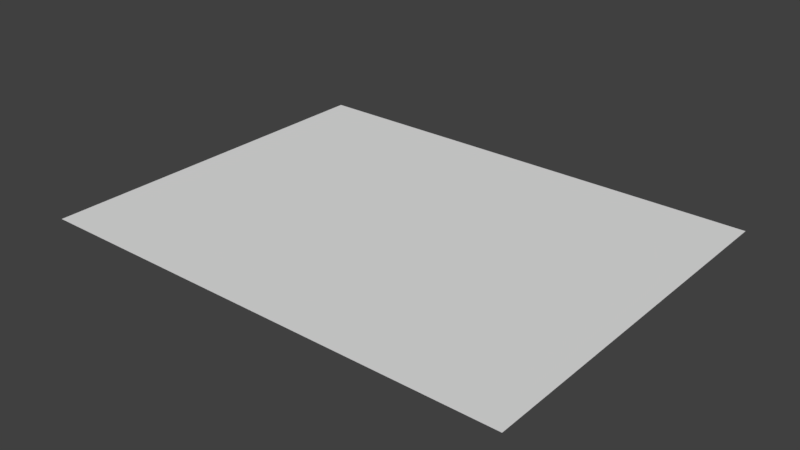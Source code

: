 # Source: Speech.blend  (saved by Blender 2.79.0; exported with 4.5.12 LTS)
import bpy
from mathutils import Matrix  # noqa: F401  (used for matrix-valued properties, if any)

bpy.ops.wm.read_factory_settings(use_empty=True)
scene = bpy.context.scene
scene.name = 'Scene'

# ---- collections
col_collection_1 = bpy.data.collections.new('Collection 1'); scene.collection.children.link(col_collection_1)

# ---- materials (node trees are filled in below, after node groups)
mat_speech = bpy.data.materials.new('Speech')
mat_speech.alpha_threshold = 0.0
mat_speech.use_transparent_shadow = False
mat_speech.roughness = 0.5

# ---- material node trees

# ---- world
world_world = bpy.data.worlds.new('World'); scene.world = world_world
world_world.color = (0.05088, 0.05088, 0.05088)
world_world.use_sun_shadow = False
world_world.sun_shadow_jitter_overblur = 0.0
world_world.cycles.sampling_method = 'MANUAL'

# ---- meshes
me_speech = bpy.data.meshes.new('Speech')
me_speech.from_pydata([(-1.3, -1.0, 0.0), (1.3, -1.0, 0.0), (-1.3, 1.0, 0.0), (1.3, 1.0, 0.0)], [], [(0, 1, 3, 2)])
_uv = me_speech.uv_layers.new(name='UVMap')
_uv.uv.foreach_set('vector', [8.769e-05, 8.778e-05, 0.9999, 8.769e-05, 0.9999, 0.9985, 8.778e-05, 0.9985])
me_speech.materials.append(mat_speech)
me_speech.use_remesh_preserve_volume = False
me_speech.use_remesh_preserve_attributes = False
me_speech.use_mirror_vertex_groups = False
me_speech.update()

# ---- objects
ob_speech = bpy.data.objects.new('Speech', me_speech)

# ---- transforms, parenting, visibility, modifiers, constraints
ob_speech.location = (0.0, 0.0, 0.0)
ob_speech.lineart.crease_threshold = 0.0

# ---- collection membership
col_collection_1.objects.link(ob_speech)

# ---- scene / render settings (as saved in the file)
scene.frame_start = 1; scene.frame_end = 250; scene.frame_set(1)
scene.render.engine = 'BLENDER_EEVEE_NEXT'
scene.render.resolution_percentage = 50
scene.render.dither_intensity = 0.0
scene.cycles.use_denoising = False
scene.cycles.samples = 128
scene.cycles.sampling_pattern = 'TABULATED_SOBOL'
scene.cycles.use_adaptive_sampling = False
scene.cycles.use_light_tree = False
scene.cycles.blur_glossy = 0.0
scene.cycles.sample_clamp_indirect = 0.0
scene.view_settings.view_transform = 'Standard'
bpy.context.view_layer.update()

# ---- added for rendering (the .blend has no active camera and no usable light): camera, sun
cam_auto = bpy.data.cameras.new('AutoCamera')
cam_auto.lens = 50.0
cam_auto.sensor_width = 36.0
cam_auto.clip_end = 1000.0
ob_auto_camera = bpy.data.objects.new('AutoCamera', cam_auto)
scene.collection.objects.link(ob_auto_camera)
ob_auto_camera.location = (3.03496, -3.64196, 2.42797)
ob_auto_camera.rotation_euler = (1.09748, -7.21219e-08, 0.694738)
scene.camera = ob_auto_camera
light_auto_sun = bpy.data.lights.new('AutoSun', 'SUN')
light_auto_sun.energy = 3.0
light_auto_sun.angle = 0.0523599
ob_auto_sun = bpy.data.objects.new('AutoSun', light_auto_sun)
scene.collection.objects.link(ob_auto_sun)
ob_auto_sun.rotation_euler = (0.872665, 0.174533, 0.523599)
bpy.context.view_layer.update()
